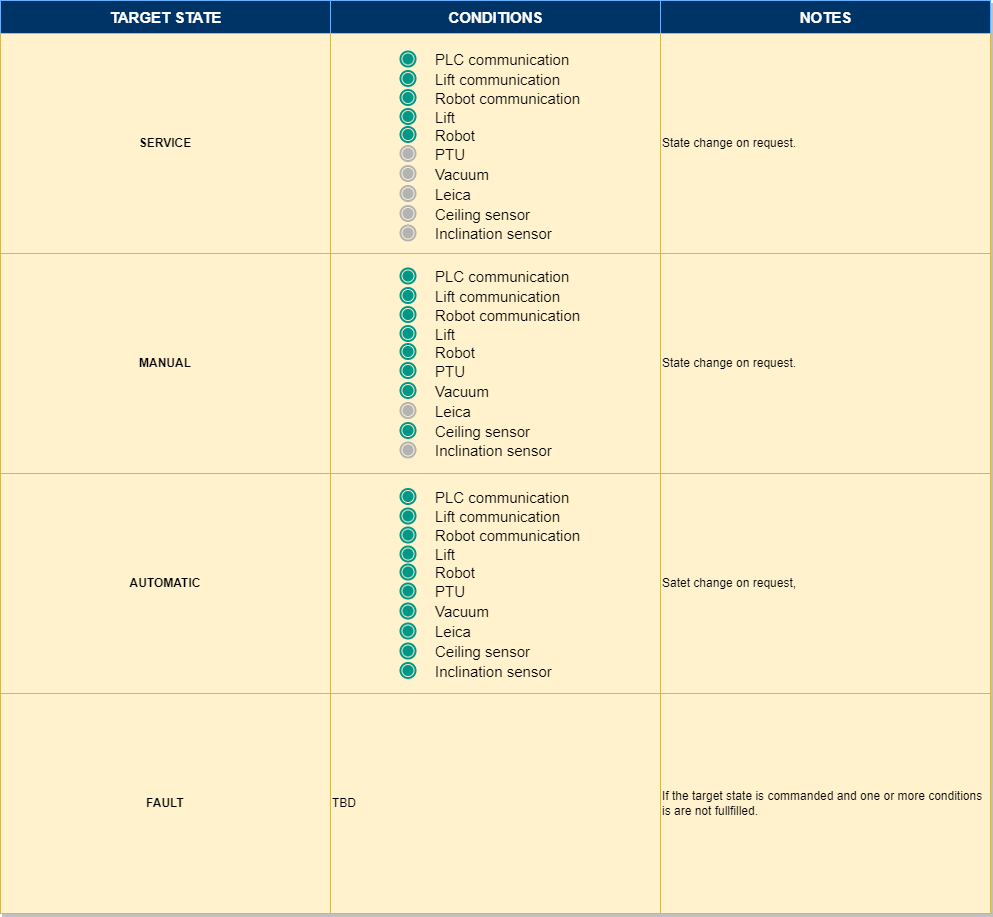

The diagram above was exported from draw.io. Its source (the exported page's mxGraphModel, read from the mxfile embedded in the PNG):
<mxGraphModel dx="2040" dy="1450" grid="1" gridSize="10" guides="1" tooltips="1" connect="1" arrows="1" fold="1" page="1" pageScale="1" pageWidth="1169" pageHeight="827" math="0" shadow="0">
  <root>
    <mxCell id="0" />
    <mxCell id="1" parent="0" />
    <mxCell id="2" value="Assets" style="childLayout=tableLayout;recursiveResize=0;strokeColor=#66B2FF;fillColor=#99FFFF;shadow=1;fontColor=#FFFFFF;" vertex="1" parent="1">
      <mxGeometry x="80" y="405" width="990" height="913" as="geometry" />
    </mxCell>
    <mxCell id="3" style="shape=tableRow;horizontal=0;startSize=0;swimlaneHead=0;swimlaneBody=0;top=0;left=0;bottom=0;right=0;dropTarget=0;collapsible=0;recursiveResize=0;expand=0;fontStyle=0;strokeColor=inherit;fillColor=#ffffff;" vertex="1" parent="2">
      <mxGeometry width="990" height="33" as="geometry" />
    </mxCell>
    <mxCell id="4" value="&lt;font style=&quot;font-size: 15px;&quot;&gt;TARGET STATE&lt;/font&gt;" style="connectable=0;recursiveResize=0;strokeColor=inherit;fillColor=#003366;align=center;fontStyle=1;fontColor=#FFFFFF;html=1;fontSize=15;" vertex="1" parent="3">
      <mxGeometry width="330" height="33" as="geometry">
        <mxRectangle width="330" height="33" as="alternateBounds" />
      </mxGeometry>
    </mxCell>
    <mxCell id="5" value="CONDITIONS" style="connectable=0;recursiveResize=0;strokeColor=inherit;fillColor=#003366;align=center;fontStyle=1;fontColor=#FFFFFF;html=1;fontSize=15;" vertex="1" parent="3">
      <mxGeometry x="330" width="330" height="33" as="geometry">
        <mxRectangle width="330" height="33" as="alternateBounds" />
      </mxGeometry>
    </mxCell>
    <mxCell id="6" value="NOTES" style="connectable=0;recursiveResize=0;strokeColor=inherit;fillColor=#003366;align=center;fontStyle=1;fontColor=#FFFFFF;html=1;fontSize=15;" vertex="1" parent="3">
      <mxGeometry x="660" width="330" height="33" as="geometry">
        <mxRectangle width="330" height="33" as="alternateBounds" />
      </mxGeometry>
    </mxCell>
    <mxCell id="22" value="" style="shape=tableRow;horizontal=0;startSize=0;swimlaneHead=0;swimlaneBody=0;top=0;left=0;bottom=0;right=0;dropTarget=0;collapsible=0;recursiveResize=0;expand=0;fontStyle=1;strokeColor=inherit;fillColor=#FFFFFF;autosize=1;" vertex="1" parent="2">
      <mxGeometry y="33" width="990" height="220" as="geometry" />
    </mxCell>
    <mxCell id="23" value="&lt;b&gt;SERVICE&lt;/b&gt;" style="connectable=0;recursiveResize=0;strokeColor=#d6b656;fillColor=#fff2cc;whiteSpace=wrap;html=1;autosize=1;resizeWidth=1;resizeHeight=1;" vertex="1" parent="22">
      <mxGeometry width="330" height="220" as="geometry">
        <mxRectangle width="330" height="220" as="alternateBounds" />
      </mxGeometry>
    </mxCell>
    <mxCell id="24" value="" style="connectable=0;recursiveResize=0;strokeColor=#d6b656;fillColor=#fff2cc;whiteSpace=wrap;html=1;autosize=1;resizeWidth=1;resizeHeight=1;align=left;container=1;" vertex="1" parent="22">
      <mxGeometry x="330" width="330" height="220" as="geometry">
        <mxRectangle width="330" height="220" as="alternateBounds" />
      </mxGeometry>
    </mxCell>
    <mxCell id="25" value="" style="group" vertex="1" connectable="0" parent="24">
      <mxGeometry x="70" y="18" width="15" height="189" as="geometry" />
    </mxCell>
    <mxCell id="26" value="Inclination sensor" style="dashed=0;shape=mxgraph.gmdl.radiobutton;fontSize=15;fontColor=#000000;spacingTop=0;spacing=20;labelPosition=right;verticalLabelPosition=middle;align=left;verticalAlign=middle;strokeWidth=2;strokeColor=#B3B3B3;fillColor=#B3B3B3;movable=1;resizable=1;rotatable=1;deletable=1;editable=1;connectable=1;shadow=0;" vertex="1" parent="25">
      <mxGeometry y="174" width="15" height="15" as="geometry" />
    </mxCell>
    <mxCell id="27" value="PLC communication" style="dashed=0;shape=mxgraph.gmdl.radiobutton;fontSize=15;fontColor=#000000;spacingTop=0;spacing=20;labelPosition=right;verticalLabelPosition=middle;align=left;verticalAlign=middle;strokeWidth=2;strokeColor=#009688;fillColor=#009688;movable=1;resizable=1;rotatable=1;deletable=1;editable=1;connectable=1;shadow=0;" vertex="1" parent="25">
      <mxGeometry width="15" height="15" as="geometry" />
    </mxCell>
    <mxCell id="28" value="Lift communication" style="dashed=0;shape=mxgraph.gmdl.radiobutton;fontSize=15;fontColor=#000000;spacingTop=0;spacing=20;labelPosition=right;verticalLabelPosition=middle;align=left;verticalAlign=middle;strokeWidth=2;strokeColor=#009688;fillColor=#009688;movable=1;resizable=1;rotatable=1;deletable=1;editable=1;connectable=1;shadow=0;" vertex="1" parent="25">
      <mxGeometry y="19.5" width="15" height="15" as="geometry" />
    </mxCell>
    <mxCell id="29" value="PTU" style="dashed=0;shape=mxgraph.gmdl.radiobutton;fontSize=15;fontColor=#000000;spacingTop=0;spacing=20;labelPosition=right;verticalLabelPosition=middle;align=left;verticalAlign=middle;strokeWidth=2;strokeColor=#B3B3B3;fillColor=#B3B3B3;movable=1;resizable=1;rotatable=1;deletable=1;editable=1;connectable=1;shadow=0;" vertex="1" parent="25">
      <mxGeometry y="94.5" width="15" height="15" as="geometry" />
    </mxCell>
    <mxCell id="30" value="Vacuum" style="dashed=0;shape=mxgraph.gmdl.radiobutton;fontSize=15;fontColor=#000000;spacingTop=0;spacing=20;labelPosition=right;verticalLabelPosition=middle;align=left;verticalAlign=middle;strokeWidth=2;strokeColor=#B3B3B3;fillColor=#B3B3B3;movable=1;resizable=1;rotatable=1;deletable=1;editable=1;connectable=1;shadow=0;" vertex="1" parent="25">
      <mxGeometry y="114.5" width="15" height="15" as="geometry" />
    </mxCell>
    <mxCell id="31" value="Leica" style="dashed=0;shape=mxgraph.gmdl.radiobutton;fontSize=15;fontColor=#000000;spacingTop=0;spacing=20;labelPosition=right;verticalLabelPosition=middle;align=left;verticalAlign=middle;strokeWidth=2;strokeColor=#B3B3B3;fillColor=#B3B3B3;movable=1;resizable=1;rotatable=1;deletable=1;editable=1;connectable=1;shadow=0;" vertex="1" parent="25">
      <mxGeometry y="134.5" width="15" height="15" as="geometry" />
    </mxCell>
    <mxCell id="32" value="Ceiling sensor" style="dashed=0;shape=mxgraph.gmdl.radiobutton;fontSize=15;fontColor=#000000;spacingTop=0;spacing=20;labelPosition=right;verticalLabelPosition=middle;align=left;verticalAlign=middle;strokeWidth=2;strokeColor=#B3B3B3;fillColor=#B3B3B3;movable=1;resizable=1;rotatable=1;deletable=1;editable=1;connectable=1;shadow=0;" vertex="1" parent="25">
      <mxGeometry y="154.5" width="15" height="15" as="geometry" />
    </mxCell>
    <mxCell id="33" value="Robot communication" style="dashed=0;shape=mxgraph.gmdl.radiobutton;fontSize=15;fontColor=#000000;spacingTop=0;spacing=20;labelPosition=right;verticalLabelPosition=middle;align=left;verticalAlign=middle;strokeWidth=2;strokeColor=#009688;fillColor=#009688;movable=1;resizable=1;rotatable=1;deletable=1;editable=1;connectable=1;shadow=0;" vertex="1" parent="25">
      <mxGeometry y="38.5" width="15" height="15" as="geometry" />
    </mxCell>
    <mxCell id="34" value="Lift" style="dashed=0;shape=mxgraph.gmdl.radiobutton;fontSize=15;fontColor=#000000;spacingTop=0;spacing=20;labelPosition=right;verticalLabelPosition=middle;align=left;verticalAlign=middle;strokeWidth=2;strokeColor=#009688;fillColor=#009688;movable=1;resizable=1;rotatable=1;deletable=1;editable=1;connectable=1;shadow=0;" vertex="1" parent="25">
      <mxGeometry y="57.5" width="15" height="15" as="geometry" />
    </mxCell>
    <mxCell id="35" value="Robot" style="dashed=0;shape=mxgraph.gmdl.radiobutton;fontSize=15;fontColor=#000000;spacingTop=0;spacing=20;labelPosition=right;verticalLabelPosition=middle;align=left;verticalAlign=middle;strokeWidth=2;strokeColor=#009688;fillColor=#009688;movable=1;resizable=1;rotatable=1;deletable=1;editable=1;connectable=1;shadow=0;" vertex="1" parent="25">
      <mxGeometry y="75.5" width="15" height="15" as="geometry" />
    </mxCell>
    <mxCell id="36" value="State change on request." style="connectable=0;recursiveResize=0;strokeColor=#d6b656;fillColor=#fff2cc;whiteSpace=wrap;html=1;autosize=1;resizeWidth=1;resizeHeight=1;align=left;" vertex="1" parent="22">
      <mxGeometry x="660" width="330" height="220" as="geometry">
        <mxRectangle width="330" height="220" as="alternateBounds" />
      </mxGeometry>
    </mxCell>
    <mxCell id="37" style="shape=tableRow;horizontal=0;startSize=0;swimlaneHead=0;swimlaneBody=0;top=0;left=0;bottom=0;right=0;dropTarget=0;collapsible=0;recursiveResize=0;expand=0;fontStyle=1;strokeColor=inherit;fillColor=#FFFFFF;autosize=1;" vertex="1" parent="2">
      <mxGeometry y="253" width="990" height="220" as="geometry" />
    </mxCell>
    <mxCell id="38" value="MANUAL" style="connectable=0;recursiveResize=0;strokeColor=#d6b656;fillColor=#fff2cc;whiteSpace=wrap;html=1;autosize=1;resizeWidth=1;resizeHeight=1;fontStyle=1" vertex="1" parent="37">
      <mxGeometry width="330" height="220" as="geometry">
        <mxRectangle width="330" height="220" as="alternateBounds" />
      </mxGeometry>
    </mxCell>
    <mxCell id="39" style="connectable=0;recursiveResize=0;strokeColor=#d6b656;fillColor=#fff2cc;whiteSpace=wrap;html=1;autosize=1;resizeWidth=1;resizeHeight=1;align=left;container=1;" vertex="1" parent="37">
      <mxGeometry x="330" width="330" height="220" as="geometry">
        <mxRectangle width="330" height="220" as="alternateBounds" />
      </mxGeometry>
    </mxCell>
    <mxCell id="40" value="" style="group" vertex="1" connectable="0" parent="39">
      <mxGeometry x="70" y="15" width="15" height="189" as="geometry" />
    </mxCell>
    <mxCell id="41" value="Inclination sensor" style="dashed=0;shape=mxgraph.gmdl.radiobutton;fontSize=15;fontColor=#000000;spacingTop=0;spacing=20;labelPosition=right;verticalLabelPosition=middle;align=left;verticalAlign=middle;strokeWidth=2;strokeColor=#B3B3B3;fillColor=#B3B3B3;movable=1;resizable=1;rotatable=1;deletable=1;editable=1;connectable=1;shadow=0;" vertex="1" parent="40">
      <mxGeometry y="174" width="15" height="15" as="geometry" />
    </mxCell>
    <mxCell id="42" value="PLC communication" style="dashed=0;shape=mxgraph.gmdl.radiobutton;fontSize=15;fontColor=#000000;spacingTop=0;spacing=20;labelPosition=right;verticalLabelPosition=middle;align=left;verticalAlign=middle;strokeWidth=2;strokeColor=#009688;fillColor=#009688;movable=1;resizable=1;rotatable=1;deletable=1;editable=1;connectable=1;shadow=0;" vertex="1" parent="40">
      <mxGeometry width="15" height="15" as="geometry" />
    </mxCell>
    <mxCell id="43" value="Lift communication" style="dashed=0;shape=mxgraph.gmdl.radiobutton;fontSize=15;fontColor=#000000;spacingTop=0;spacing=20;labelPosition=right;verticalLabelPosition=middle;align=left;verticalAlign=middle;strokeWidth=2;strokeColor=#009688;fillColor=#009688;movable=1;resizable=1;rotatable=1;deletable=1;editable=1;connectable=1;shadow=0;" vertex="1" parent="40">
      <mxGeometry y="19.5" width="15" height="15" as="geometry" />
    </mxCell>
    <mxCell id="44" value="PTU" style="dashed=0;shape=mxgraph.gmdl.radiobutton;fontSize=15;fontColor=#000000;spacingTop=0;spacing=20;labelPosition=right;verticalLabelPosition=middle;align=left;verticalAlign=middle;strokeWidth=2;strokeColor=#009688;fillColor=#009688;movable=1;resizable=1;rotatable=1;deletable=1;editable=1;connectable=1;shadow=0;" vertex="1" parent="40">
      <mxGeometry y="94.5" width="15" height="15" as="geometry" />
    </mxCell>
    <mxCell id="45" value="Vacuum" style="dashed=0;shape=mxgraph.gmdl.radiobutton;fontSize=15;fontColor=#000000;spacingTop=0;spacing=20;labelPosition=right;verticalLabelPosition=middle;align=left;verticalAlign=middle;strokeWidth=2;strokeColor=#009688;fillColor=#009688;movable=1;resizable=1;rotatable=1;deletable=1;editable=1;connectable=1;shadow=0;" vertex="1" parent="40">
      <mxGeometry y="114.5" width="15" height="15" as="geometry" />
    </mxCell>
    <mxCell id="46" value="Leica" style="dashed=0;shape=mxgraph.gmdl.radiobutton;fontSize=15;fontColor=#000000;spacingTop=0;spacing=20;labelPosition=right;verticalLabelPosition=middle;align=left;verticalAlign=middle;strokeWidth=2;strokeColor=#B3B3B3;fillColor=#B3B3B3;movable=1;resizable=1;rotatable=1;deletable=1;editable=1;connectable=1;shadow=0;" vertex="1" parent="40">
      <mxGeometry y="134.5" width="15" height="15" as="geometry" />
    </mxCell>
    <mxCell id="47" value="Ceiling sensor" style="dashed=0;shape=mxgraph.gmdl.radiobutton;fontSize=15;fontColor=#000000;spacingTop=0;spacing=20;labelPosition=right;verticalLabelPosition=middle;align=left;verticalAlign=middle;strokeWidth=2;strokeColor=#009688;fillColor=#009688;movable=1;resizable=1;rotatable=1;deletable=1;editable=1;connectable=1;shadow=0;" vertex="1" parent="40">
      <mxGeometry y="154.5" width="15" height="15" as="geometry" />
    </mxCell>
    <mxCell id="48" value="Robot communication" style="dashed=0;shape=mxgraph.gmdl.radiobutton;fontSize=15;fontColor=#000000;spacingTop=0;spacing=20;labelPosition=right;verticalLabelPosition=middle;align=left;verticalAlign=middle;strokeWidth=2;strokeColor=#009688;fillColor=#009688;movable=1;resizable=1;rotatable=1;deletable=1;editable=1;connectable=1;shadow=0;" vertex="1" parent="40">
      <mxGeometry y="38.5" width="15" height="15" as="geometry" />
    </mxCell>
    <mxCell id="49" value="Lift" style="dashed=0;shape=mxgraph.gmdl.radiobutton;fontSize=15;fontColor=#000000;spacingTop=0;spacing=20;labelPosition=right;verticalLabelPosition=middle;align=left;verticalAlign=middle;strokeWidth=2;strokeColor=#009688;fillColor=#009688;movable=1;resizable=1;rotatable=1;deletable=1;editable=1;connectable=1;shadow=0;" vertex="1" parent="40">
      <mxGeometry y="57.5" width="15" height="15" as="geometry" />
    </mxCell>
    <mxCell id="50" value="Robot" style="dashed=0;shape=mxgraph.gmdl.radiobutton;fontSize=15;fontColor=#000000;spacingTop=0;spacing=20;labelPosition=right;verticalLabelPosition=middle;align=left;verticalAlign=middle;strokeWidth=2;strokeColor=#009688;fillColor=#009688;movable=1;resizable=1;rotatable=1;deletable=1;editable=1;connectable=1;shadow=0;" vertex="1" parent="40">
      <mxGeometry y="75.5" width="15" height="15" as="geometry" />
    </mxCell>
    <mxCell id="51" value="State change on request." style="connectable=0;recursiveResize=0;strokeColor=#d6b656;fillColor=#fff2cc;whiteSpace=wrap;html=1;autosize=1;resizeWidth=1;resizeHeight=1;align=left;" vertex="1" parent="37">
      <mxGeometry x="660" width="330" height="220" as="geometry">
        <mxRectangle width="330" height="220" as="alternateBounds" />
      </mxGeometry>
    </mxCell>
    <mxCell id="52" style="shape=tableRow;horizontal=0;startSize=0;swimlaneHead=0;swimlaneBody=0;top=0;left=0;bottom=0;right=0;dropTarget=0;collapsible=0;recursiveResize=0;expand=0;fontStyle=1;strokeColor=inherit;fillColor=#FFFFFF;autosize=1;" vertex="1" parent="2">
      <mxGeometry y="473" width="990" height="220" as="geometry" />
    </mxCell>
    <mxCell id="53" value="AUTOMATIC" style="connectable=0;recursiveResize=0;strokeColor=#d6b656;fillColor=#fff2cc;whiteSpace=wrap;html=1;autosize=1;resizeWidth=1;resizeHeight=1;fontStyle=1" vertex="1" parent="52">
      <mxGeometry width="330" height="220" as="geometry">
        <mxRectangle width="330" height="220" as="alternateBounds" />
      </mxGeometry>
    </mxCell>
    <mxCell id="54" style="connectable=0;recursiveResize=0;strokeColor=#d6b656;fillColor=#fff2cc;whiteSpace=wrap;html=1;autosize=1;resizeWidth=1;resizeHeight=1;align=left;container=1;" vertex="1" parent="52">
      <mxGeometry x="330" width="330" height="220" as="geometry">
        <mxRectangle width="330" height="220" as="alternateBounds" />
      </mxGeometry>
    </mxCell>
    <mxCell id="55" value="" style="group" vertex="1" connectable="0" parent="54">
      <mxGeometry x="70" y="15.5" width="15" height="189" as="geometry" />
    </mxCell>
    <mxCell id="56" value="Inclination sensor" style="dashed=0;shape=mxgraph.gmdl.radiobutton;fontSize=15;fontColor=#000000;spacingTop=0;spacing=20;labelPosition=right;verticalLabelPosition=middle;align=left;verticalAlign=middle;strokeWidth=2;strokeColor=#009688;fillColor=#009688;movable=1;resizable=1;rotatable=1;deletable=1;editable=1;connectable=1;shadow=0;" vertex="1" parent="55">
      <mxGeometry y="174" width="15" height="15" as="geometry" />
    </mxCell>
    <mxCell id="57" value="PLC communication" style="dashed=0;shape=mxgraph.gmdl.radiobutton;fontSize=15;fontColor=#000000;spacingTop=0;spacing=20;labelPosition=right;verticalLabelPosition=middle;align=left;verticalAlign=middle;strokeWidth=2;strokeColor=#009688;fillColor=#009688;movable=1;resizable=1;rotatable=1;deletable=1;editable=1;connectable=1;shadow=0;" vertex="1" parent="55">
      <mxGeometry width="15" height="15" as="geometry" />
    </mxCell>
    <mxCell id="58" value="Lift communication" style="dashed=0;shape=mxgraph.gmdl.radiobutton;fontSize=15;fontColor=#000000;spacingTop=0;spacing=20;labelPosition=right;verticalLabelPosition=middle;align=left;verticalAlign=middle;strokeWidth=2;strokeColor=#009688;fillColor=#009688;movable=1;resizable=1;rotatable=1;deletable=1;editable=1;connectable=1;shadow=0;" vertex="1" parent="55">
      <mxGeometry y="19.5" width="15" height="15" as="geometry" />
    </mxCell>
    <mxCell id="59" value="PTU" style="dashed=0;shape=mxgraph.gmdl.radiobutton;fontSize=15;fontColor=#000000;spacingTop=0;spacing=20;labelPosition=right;verticalLabelPosition=middle;align=left;verticalAlign=middle;strokeWidth=2;strokeColor=#009688;fillColor=#009688;movable=1;resizable=1;rotatable=1;deletable=1;editable=1;connectable=1;shadow=0;" vertex="1" parent="55">
      <mxGeometry y="94.5" width="15" height="15" as="geometry" />
    </mxCell>
    <mxCell id="60" value="Vacuum" style="dashed=0;shape=mxgraph.gmdl.radiobutton;fontSize=15;fontColor=#000000;spacingTop=0;spacing=20;labelPosition=right;verticalLabelPosition=middle;align=left;verticalAlign=middle;strokeWidth=2;strokeColor=#009688;fillColor=#009688;movable=1;resizable=1;rotatable=1;deletable=1;editable=1;connectable=1;shadow=0;" vertex="1" parent="55">
      <mxGeometry y="114.5" width="15" height="15" as="geometry" />
    </mxCell>
    <mxCell id="61" value="Leica" style="dashed=0;shape=mxgraph.gmdl.radiobutton;fontSize=15;fontColor=#000000;spacingTop=0;spacing=20;labelPosition=right;verticalLabelPosition=middle;align=left;verticalAlign=middle;strokeWidth=2;strokeColor=#009688;fillColor=#009688;movable=1;resizable=1;rotatable=1;deletable=1;editable=1;connectable=1;shadow=0;" vertex="1" parent="55">
      <mxGeometry y="134.5" width="15" height="15" as="geometry" />
    </mxCell>
    <mxCell id="62" value="Ceiling sensor" style="dashed=0;shape=mxgraph.gmdl.radiobutton;fontSize=15;fontColor=#000000;spacingTop=0;spacing=20;labelPosition=right;verticalLabelPosition=middle;align=left;verticalAlign=middle;strokeWidth=2;strokeColor=#009688;fillColor=#009688;movable=1;resizable=1;rotatable=1;deletable=1;editable=1;connectable=1;shadow=0;" vertex="1" parent="55">
      <mxGeometry y="154.5" width="15" height="15" as="geometry" />
    </mxCell>
    <mxCell id="63" value="Robot communication" style="dashed=0;shape=mxgraph.gmdl.radiobutton;fontSize=15;fontColor=#000000;spacingTop=0;spacing=20;labelPosition=right;verticalLabelPosition=middle;align=left;verticalAlign=middle;strokeWidth=2;strokeColor=#009688;fillColor=#009688;movable=1;resizable=1;rotatable=1;deletable=1;editable=1;connectable=1;shadow=0;" vertex="1" parent="55">
      <mxGeometry y="38.5" width="15" height="15" as="geometry" />
    </mxCell>
    <mxCell id="64" value="Lift" style="dashed=0;shape=mxgraph.gmdl.radiobutton;fontSize=15;fontColor=#000000;spacingTop=0;spacing=20;labelPosition=right;verticalLabelPosition=middle;align=left;verticalAlign=middle;strokeWidth=2;strokeColor=#009688;fillColor=#009688;movable=1;resizable=1;rotatable=1;deletable=1;editable=1;connectable=1;shadow=0;" vertex="1" parent="55">
      <mxGeometry y="57.5" width="15" height="15" as="geometry" />
    </mxCell>
    <mxCell id="65" value="Robot" style="dashed=0;shape=mxgraph.gmdl.radiobutton;fontSize=15;fontColor=#000000;spacingTop=0;spacing=20;labelPosition=right;verticalLabelPosition=middle;align=left;verticalAlign=middle;strokeWidth=2;strokeColor=#009688;fillColor=#009688;movable=1;resizable=1;rotatable=1;deletable=1;editable=1;connectable=1;shadow=0;" vertex="1" parent="55">
      <mxGeometry y="75.5" width="15" height="15" as="geometry" />
    </mxCell>
    <mxCell id="66" value="Satet change on request," style="connectable=0;recursiveResize=0;strokeColor=#d6b656;fillColor=#fff2cc;whiteSpace=wrap;html=1;autosize=1;resizeWidth=1;resizeHeight=1;align=left;" vertex="1" parent="52">
      <mxGeometry x="660" width="330" height="220" as="geometry">
        <mxRectangle width="330" height="220" as="alternateBounds" />
      </mxGeometry>
    </mxCell>
    <mxCell id="67" style="shape=tableRow;horizontal=0;startSize=0;swimlaneHead=0;swimlaneBody=0;top=0;left=0;bottom=0;right=0;dropTarget=0;collapsible=0;recursiveResize=0;expand=0;fontStyle=1;strokeColor=inherit;fillColor=#FFFFFF;autosize=1;" vertex="1" parent="2">
      <mxGeometry y="693" width="990" height="220" as="geometry" />
    </mxCell>
    <mxCell id="68" value="FAULT" style="connectable=0;recursiveResize=0;strokeColor=#d6b656;fillColor=#fff2cc;whiteSpace=wrap;html=1;autosize=1;resizeWidth=1;resizeHeight=1;fontStyle=1" vertex="1" parent="67">
      <mxGeometry width="330" height="220" as="geometry">
        <mxRectangle width="330" height="220" as="alternateBounds" />
      </mxGeometry>
    </mxCell>
    <mxCell id="69" value="TBD" style="connectable=0;recursiveResize=0;strokeColor=#d6b656;fillColor=#fff2cc;whiteSpace=wrap;html=1;autosize=1;resizeWidth=1;resizeHeight=1;align=left;container=1;" vertex="1" parent="67">
      <mxGeometry x="330" width="330" height="220" as="geometry">
        <mxRectangle width="330" height="220" as="alternateBounds" />
      </mxGeometry>
    </mxCell>
    <mxCell id="70" value="If the target state is commanded and one or more conditions is are not fullfilled." style="connectable=0;recursiveResize=0;strokeColor=#d6b656;fillColor=#fff2cc;whiteSpace=wrap;html=1;autosize=1;resizeWidth=1;resizeHeight=1;align=left;" vertex="1" parent="67">
      <mxGeometry x="660" width="330" height="220" as="geometry">
        <mxRectangle width="330" height="220" as="alternateBounds" />
      </mxGeometry>
    </mxCell>
  </root>
</mxGraphModel>